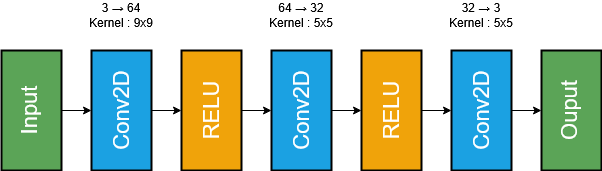

The diagram above was exported from draw.io. Its source (the exported page's mxGraphModel, read from the mxfile embedded in the PNG):
<mxGraphModel dx="1469" dy="813" grid="1" gridSize="10" guides="1" tooltips="1" connect="1" arrows="1" fold="1" page="1" pageScale="1" pageWidth="827" pageHeight="1169" math="0" shadow="0">
  <root>
    <mxCell id="0" />
    <mxCell id="1" parent="0" />
    <mxCell id="7jAFLYlnToqP1OYzs7xx-1" value="&lt;font style=&quot;font-size: 22px; color: light-dark(rgb(255, 255, 255), rgb(237, 237, 237));&quot;&gt;Input&lt;/font&gt;" style="rounded=0;whiteSpace=wrap;html=1;rotation=-90;fillColor=light-dark(#5ba457, #1f2f1e);strokeColor=light-dark(#000000, #446e2c);horizontal=0;textDirection=vertical-rl;strokeWidth=2;" vertex="1" parent="1">
      <mxGeometry x="84" y="180" width="120" height="60" as="geometry" />
    </mxCell>
    <mxCell id="7jAFLYlnToqP1OYzs7xx-10" style="edgeStyle=orthogonalEdgeStyle;rounded=0;orthogonalLoop=1;jettySize=auto;html=1;" edge="1" parent="1" source="7jAFLYlnToqP1OYzs7xx-2" target="7jAFLYlnToqP1OYzs7xx-3">
      <mxGeometry relative="1" as="geometry" />
    </mxCell>
    <mxCell id="7jAFLYlnToqP1OYzs7xx-2" value="&lt;font style=&quot;font-size: 22px;&quot;&gt;Conv2D&lt;/font&gt;" style="rounded=0;whiteSpace=wrap;html=1;rotation=-90;fillColor=#1ba1e2;fontColor=#ffffff;strokeColor=light-dark(#000000, #51afe7);strokeWidth=2;" vertex="1" parent="1">
      <mxGeometry x="174" y="180" width="120" height="60" as="geometry" />
    </mxCell>
    <mxCell id="7jAFLYlnToqP1OYzs7xx-11" style="edgeStyle=orthogonalEdgeStyle;rounded=0;orthogonalLoop=1;jettySize=auto;html=1;entryX=0.5;entryY=0;entryDx=0;entryDy=0;" edge="1" parent="1" source="7jAFLYlnToqP1OYzs7xx-3" target="7jAFLYlnToqP1OYzs7xx-4">
      <mxGeometry relative="1" as="geometry" />
    </mxCell>
    <mxCell id="7jAFLYlnToqP1OYzs7xx-3" value="&lt;font style=&quot;font-size: 22px;&quot;&gt;&lt;span style=&quot;color: light-dark(rgb(255, 255, 255), rgb(237, 237, 237));&quot;&gt;RELU&lt;/span&gt;&lt;/font&gt;" style="rounded=0;whiteSpace=wrap;html=1;rotation=-90;fillColor=#f0a30a;strokeColor=light-dark(#000000, #51afe7);fontColor=#000000;strokeWidth=2;" vertex="1" parent="1">
      <mxGeometry x="264" y="180" width="120" height="60" as="geometry" />
    </mxCell>
    <mxCell id="7jAFLYlnToqP1OYzs7xx-12" style="edgeStyle=orthogonalEdgeStyle;rounded=0;orthogonalLoop=1;jettySize=auto;html=1;" edge="1" parent="1" source="7jAFLYlnToqP1OYzs7xx-4" target="7jAFLYlnToqP1OYzs7xx-5">
      <mxGeometry relative="1" as="geometry" />
    </mxCell>
    <mxCell id="7jAFLYlnToqP1OYzs7xx-4" value="&lt;font style=&quot;font-size: 22px;&quot;&gt;Conv2D&lt;/font&gt;" style="rounded=0;whiteSpace=wrap;html=1;rotation=-90;fillColor=#1ba1e2;fontColor=#ffffff;strokeColor=light-dark(#000000, #51afe7);strokeWidth=2;" vertex="1" parent="1">
      <mxGeometry x="354" y="180" width="120" height="60" as="geometry" />
    </mxCell>
    <mxCell id="7jAFLYlnToqP1OYzs7xx-13" style="edgeStyle=orthogonalEdgeStyle;rounded=0;orthogonalLoop=1;jettySize=auto;html=1;" edge="1" parent="1" source="7jAFLYlnToqP1OYzs7xx-5" target="7jAFLYlnToqP1OYzs7xx-6">
      <mxGeometry relative="1" as="geometry" />
    </mxCell>
    <mxCell id="7jAFLYlnToqP1OYzs7xx-5" value="&lt;span style=&quot;color: rgb(255, 255, 255);&quot;&gt;&lt;font style=&quot;font-size: 22px;&quot;&gt;RELU&lt;/font&gt;&lt;/span&gt;" style="rounded=0;whiteSpace=wrap;html=1;rotation=-90;fillColor=#f0a30a;strokeColor=light-dark(#000000, #51afe7);fontColor=#000000;strokeWidth=2;" vertex="1" parent="1">
      <mxGeometry x="444" y="180" width="120" height="60" as="geometry" />
    </mxCell>
    <mxCell id="7jAFLYlnToqP1OYzs7xx-14" style="edgeStyle=orthogonalEdgeStyle;rounded=0;orthogonalLoop=1;jettySize=auto;html=1;" edge="1" parent="1" source="7jAFLYlnToqP1OYzs7xx-6" target="7jAFLYlnToqP1OYzs7xx-8">
      <mxGeometry relative="1" as="geometry" />
    </mxCell>
    <mxCell id="7jAFLYlnToqP1OYzs7xx-6" value="&lt;font style=&quot;font-size: 22px;&quot;&gt;Conv2D&lt;/font&gt;" style="rounded=0;whiteSpace=wrap;html=1;rotation=-90;fillColor=#1ba1e2;fontColor=#ffffff;strokeColor=light-dark(#000000, #51afe7);strokeWidth=2;" vertex="1" parent="1">
      <mxGeometry x="534" y="180" width="120" height="60" as="geometry" />
    </mxCell>
    <mxCell id="7jAFLYlnToqP1OYzs7xx-8" value="&lt;div&gt;&lt;font style=&quot;font-size: 22px; color: rgb(255, 255, 255);&quot;&gt;Ouput&lt;/font&gt;&lt;/div&gt;" style="rounded=0;whiteSpace=wrap;html=1;rotation=-90;fillColor=light-dark(#5ba457, #1f2f1e);strokeColor=light-dark(#000000, #446e2c);horizontal=0;textDirection=vertical-rl;strokeWidth=2;" vertex="1" parent="1">
      <mxGeometry x="624" y="180" width="120" height="60" as="geometry" />
    </mxCell>
    <mxCell id="7jAFLYlnToqP1OYzs7xx-9" value="" style="endArrow=classic;html=1;rounded=0;exitX=0.5;exitY=1;exitDx=0;exitDy=0;entryX=0.5;entryY=0;entryDx=0;entryDy=0;" edge="1" parent="1" source="7jAFLYlnToqP1OYzs7xx-1" target="7jAFLYlnToqP1OYzs7xx-2">
      <mxGeometry width="50" height="50" relative="1" as="geometry">
        <mxPoint x="390" y="450" as="sourcePoint" />
        <mxPoint x="440" y="400" as="targetPoint" />
      </mxGeometry>
    </mxCell>
    <mxCell id="7jAFLYlnToqP1OYzs7xx-16" value="3 → 64 Kernel : 9x9" style="text;html=1;align=center;verticalAlign=middle;whiteSpace=wrap;rounded=0;" vertex="1" parent="1">
      <mxGeometry x="196" y="100" width="76" height="30" as="geometry" />
    </mxCell>
    <mxCell id="7jAFLYlnToqP1OYzs7xx-18" value="64 → 32 Kernel : 5x5" style="text;html=1;align=center;verticalAlign=middle;whiteSpace=wrap;rounded=0;" vertex="1" parent="1">
      <mxGeometry x="376" y="100" width="76" height="30" as="geometry" />
    </mxCell>
    <mxCell id="7jAFLYlnToqP1OYzs7xx-19" value="32 → 3 Kernel : 5x5" style="text;html=1;align=center;verticalAlign=middle;whiteSpace=wrap;rounded=0;" vertex="1" parent="1">
      <mxGeometry x="556" y="100" width="76" height="30" as="geometry" />
    </mxCell>
  </root>
</mxGraphModel>